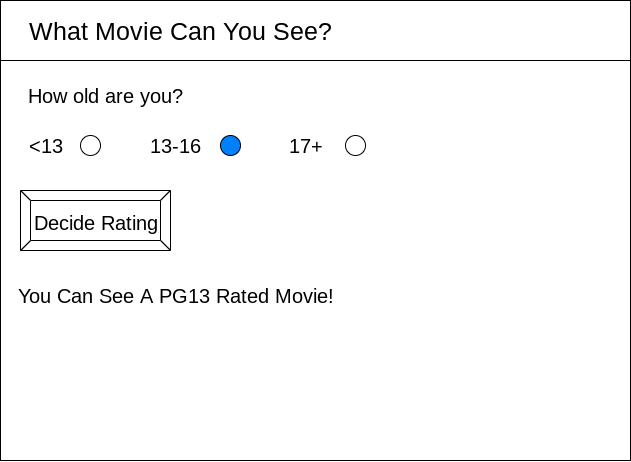

The diagram above was exported from draw.io. Its source (the exported page's mxGraphModel, read from the mxfile embedded in the PNG):
<mxGraphModel dx="849" dy="801" grid="1" gridSize="10" guides="1" tooltips="1" connect="1" arrows="1" fold="1" page="1" pageScale="1" pageWidth="850" pageHeight="1100" math="0" shadow="0">
  <root>
    <mxCell id="0" />
    <mxCell id="1" parent="0" />
    <mxCell id="2" value="" style="verticalLabelPosition=bottom;verticalAlign=top;html=1;shape=mxgraph.basic.rect;fillColor2=none;strokeWidth=1;size=20;indent=5;" vertex="1" parent="1">
      <mxGeometry x="60" y="40" width="630" height="460" as="geometry" />
    </mxCell>
    <mxCell id="3" value="" style="verticalLabelPosition=bottom;verticalAlign=top;html=1;shape=mxgraph.basic.rect;fillColor2=none;strokeWidth=1;size=20;indent=5;align=left;" vertex="1" parent="1">
      <mxGeometry x="60" y="40" width="630" height="60" as="geometry" />
    </mxCell>
    <mxCell id="4" value="&lt;font style=&quot;font-size: 25px&quot;&gt;What Movie Can You See?&lt;/font&gt;" style="text;html=1;align=center;verticalAlign=middle;resizable=0;points=[];autosize=1;strokeColor=none;fillColor=none;" vertex="1" parent="1">
      <mxGeometry x="80" y="60" width="320" height="20" as="geometry" />
    </mxCell>
    <mxCell id="5" value="&lt;font style=&quot;font-size: 20px&quot;&gt;Decide Rating&lt;/font&gt;" style="labelPosition=center;verticalLabelPosition=middle;align=center;html=1;shape=mxgraph.basic.button;dx=10;fontSize=25;" vertex="1" parent="1">
      <mxGeometry x="80" y="230" width="150" height="60" as="geometry" />
    </mxCell>
    <mxCell id="6" value="How old are you?" style="text;html=1;align=center;verticalAlign=middle;resizable=0;points=[];autosize=1;strokeColor=none;fillColor=none;fontSize=20;" vertex="1" parent="1">
      <mxGeometry x="80" y="120" width="170" height="30" as="geometry" />
    </mxCell>
    <mxCell id="7" value="&amp;lt;13" style="text;html=1;align=center;verticalAlign=middle;resizable=0;points=[];autosize=1;strokeColor=none;fillColor=none;fontSize=20;" vertex="1" parent="1">
      <mxGeometry x="80" y="170" width="50" height="30" as="geometry" />
    </mxCell>
    <mxCell id="8" value="" style="ellipse;whiteSpace=wrap;html=1;aspect=fixed;fontSize=20;fillColor=none;" vertex="1" parent="1">
      <mxGeometry x="140" y="175" width="20" height="20" as="geometry" />
    </mxCell>
    <mxCell id="9" value="13-16" style="text;html=1;align=center;verticalAlign=middle;resizable=0;points=[];autosize=1;strokeColor=none;fillColor=none;fontSize=20;" vertex="1" parent="1">
      <mxGeometry x="200" y="170" width="70" height="30" as="geometry" />
    </mxCell>
    <mxCell id="10" value="" style="ellipse;whiteSpace=wrap;html=1;aspect=fixed;fontSize=20;fillColor=#007FFF;" vertex="1" parent="1">
      <mxGeometry x="280" y="175" width="20" height="20" as="geometry" />
    </mxCell>
    <mxCell id="11" value="17+" style="text;html=1;align=center;verticalAlign=middle;resizable=0;points=[];autosize=1;strokeColor=none;fillColor=none;fontSize=20;" vertex="1" parent="1">
      <mxGeometry x="340" y="170" width="50" height="30" as="geometry" />
    </mxCell>
    <mxCell id="12" value="" style="ellipse;whiteSpace=wrap;html=1;aspect=fixed;fontSize=20;" vertex="1" parent="1">
      <mxGeometry x="405" y="175" width="20" height="20" as="geometry" />
    </mxCell>
    <mxCell id="13" value="You Can See A PG13 Rated Movie!" style="text;html=1;align=center;verticalAlign=middle;resizable=0;points=[];autosize=1;strokeColor=none;fillColor=none;fontSize=20;" vertex="1" parent="1">
      <mxGeometry x="70" y="320" width="330" height="30" as="geometry" />
    </mxCell>
  </root>
</mxGraphModel>